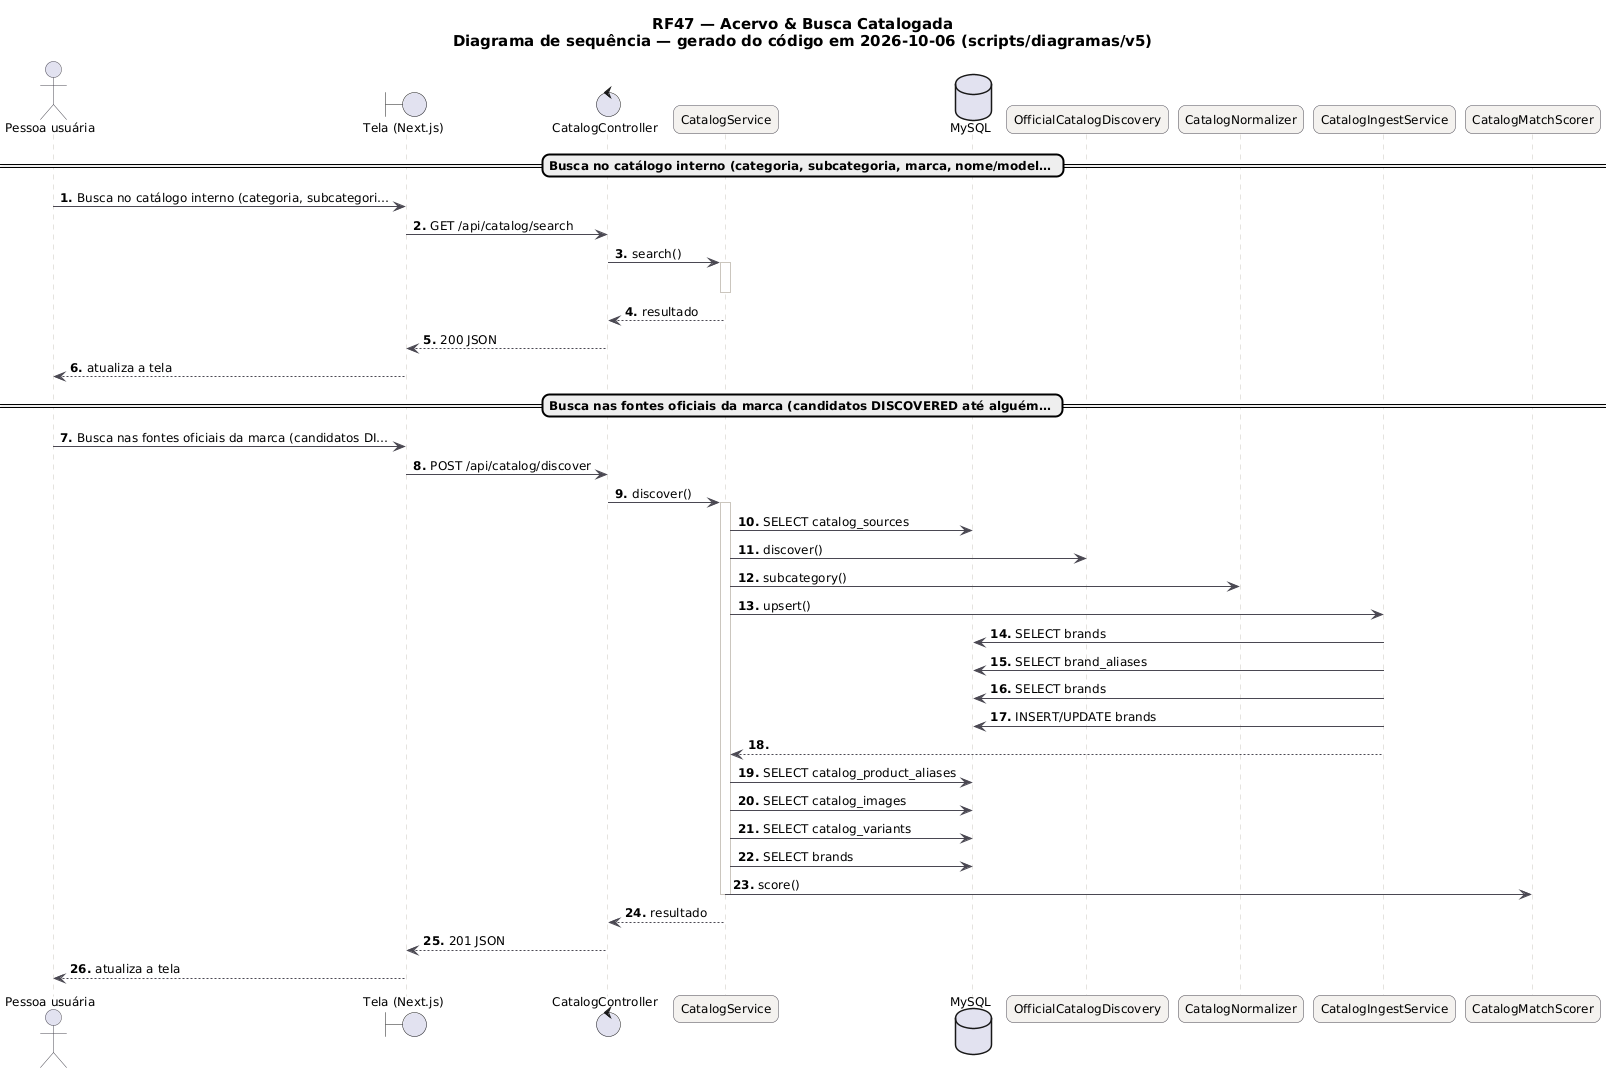

The diagram above was rendered by PlantUML. Its source (embedded in the PNG):
@startuml RF47_Sequencia
skinparam backgroundColor #FFFFFF
skinparam shadowing false
skinparam defaultFontName "DejaVu Sans"
skinparam defaultFontSize 12
skinparam titleFontSize 15
skinparam roundcorner 14
skinparam ArrowColor #52606D
skinparam note {
  BackgroundColor #FFFDEB
  BorderColor #D8CE78
  FontColor #554F24
}
skinparam sequence {
  ArrowColor #4A4852
  LifeLineBorderColor #CBC6BE
  ParticipantBackgroundColor #F4F2EF
  ParticipantBorderColor #4A4852
  ActorBorderColor #4A4852
  GroupBorderColor #CBC6BE
  GroupBackgroundColor #FAF8F5
}
autonumber "<b>0."
title RF47 — Acervo & Busca Catalogada\nDiagrama de sequência — gerado do código em 2026-10-06 (scripts/diagramas/v5)

actor "Pessoa usuária" as U
boundary "Tela (Next.js)" as P
control "CatalogController" as CatalogController
participant "CatalogService" as CatalogService
database "MySQL" as DB_MySQL
participant "OfficialCatalogDiscovery" as OfficialCatalogDiscovery
participant "CatalogNormalizer" as CatalogNormalizer
participant "CatalogIngestService" as CatalogIngestService
participant "CatalogMatchScorer" as CatalogMatchScorer
== Busca no catálogo interno (categoria, subcategoria, marca, nome/model… ==
U -> P : Busca no catálogo interno (categoria, subcategori…
P -> CatalogController : GET /api/catalog/search
CatalogController -> CatalogService : search()
activate CatalogService
deactivate CatalogService
CatalogService --> CatalogController : resultado
CatalogController --> P : 200 JSON
P --> U : atualiza a tela
== Busca nas fontes oficiais da marca (candidatos DISCOVERED até alguém… ==
U -> P : Busca nas fontes oficiais da marca (candidatos DI…
P -> CatalogController : POST /api/catalog/discover
CatalogController -> CatalogService : discover()
activate CatalogService
CatalogService -> DB_MySQL : SELECT catalog_sources
CatalogService -> OfficialCatalogDiscovery : discover()
CatalogService -> CatalogNormalizer : subcategory()
CatalogService -> CatalogIngestService : upsert()
CatalogIngestService -> DB_MySQL : SELECT brands
CatalogIngestService -> DB_MySQL : SELECT brand_aliases
CatalogIngestService -> DB_MySQL : SELECT brands
CatalogIngestService -> DB_MySQL : INSERT/UPDATE brands
CatalogIngestService --> CatalogService
CatalogService -> DB_MySQL : SELECT catalog_product_aliases
CatalogService -> DB_MySQL : SELECT catalog_images
CatalogService -> DB_MySQL : SELECT catalog_variants
CatalogService -> DB_MySQL : SELECT brands
CatalogService -> CatalogMatchScorer : score()
deactivate CatalogService
CatalogService --> CatalogController : resultado
CatalogController --> P : 201 JSON
P --> U : atualiza a tela
@enduml